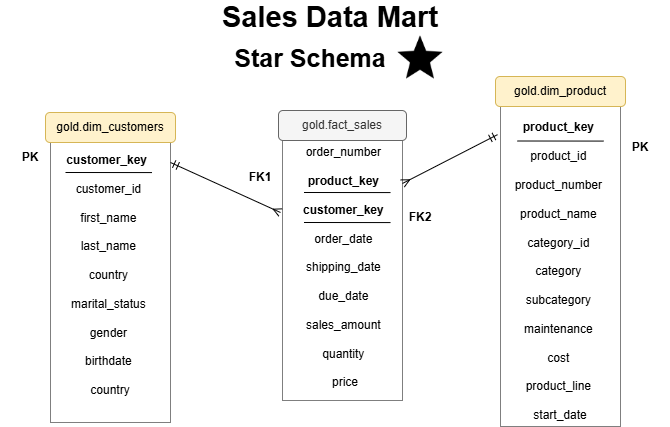

The diagram above was exported from draw.io. Its source (the exported page's mxGraphModel, read from the mxfile embedded in the PNG):
<mxGraphModel dx="856" dy="513" grid="1" gridSize="10" guides="1" tooltips="1" connect="1" arrows="1" fold="1" page="1" pageScale="1" pageWidth="850" pageHeight="1100" math="0" shadow="0">
  <root>
    <mxCell id="0" />
    <mxCell id="1" parent="0" />
    <mxCell id="84X-VkUttxDgahqYdbRc-1" parent="1" style="rounded=0;whiteSpace=wrap;html=1;gradientColor=none;fillColor=none;glass=0;shadow=0;dashed=1;dashPattern=1 1;" value="" vertex="1">
      <mxGeometry height="280" width="120" x="130" y="300" as="geometry" />
    </mxCell>
    <mxCell id="84X-VkUttxDgahqYdbRc-4" parent="1" style="text;html=1;whiteSpace=wrap;strokeColor=none;fillColor=none;align=center;verticalAlign=middle;rounded=0;fontStyle=1;fontSize=29;" value="Sales Data Mart" vertex="1">
      <mxGeometry height="30" width="240" x="290" y="160" as="geometry" />
    </mxCell>
    <mxCell id="84X-VkUttxDgahqYdbRc-5" parent="1" style="text;html=1;whiteSpace=wrap;strokeColor=none;fillColor=none;align=center;verticalAlign=middle;rounded=0;fontStyle=1;fontSize=25;" value="Star Schema" vertex="1">
      <mxGeometry height="30" width="230" x="275" y="200" as="geometry" />
    </mxCell>
    <mxCell id="84X-VkUttxDgahqYdbRc-9" parent="1" style="rounded=1;whiteSpace=wrap;html=1;fillColor=#fff2cc;strokeColor=#d6b656;" value="gold.dim_customers" vertex="1">
      <mxGeometry height="30" width="130" x="125" y="270" as="geometry" />
    </mxCell>
    <mxCell id="84X-VkUttxDgahqYdbRc-10" parent="1" style="rounded=0;whiteSpace=wrap;html=1;gradientColor=none;fillColor=none;glass=0;shadow=0;dashed=1;dashPattern=1 1;" value="" vertex="1">
      <mxGeometry height="260" width="120" x="362" y="298" as="geometry" />
    </mxCell>
    <mxCell id="84X-VkUttxDgahqYdbRc-11" parent="1" style="rounded=1;whiteSpace=wrap;html=1;fillColor=#f5f5f5;fontColor=#333333;strokeColor=#666666;" value="gold.fact_sales" vertex="1">
      <mxGeometry height="30" width="128" x="358" y="268" as="geometry" />
    </mxCell>
    <mxCell id="84X-VkUttxDgahqYdbRc-12" parent="1" style="rounded=0;whiteSpace=wrap;html=1;gradientColor=none;fillColor=none;glass=0;shadow=0;dashed=1;dashPattern=1 1;" value="" vertex="1">
      <mxGeometry height="320" width="120" x="580" y="264" as="geometry" />
    </mxCell>
    <mxCell id="84X-VkUttxDgahqYdbRc-13" parent="1" style="rounded=1;whiteSpace=wrap;html=1;fillColor=#fff2cc;strokeColor=#d6b656;" value="gold.dim_product" vertex="1">
      <mxGeometry height="30" width="130" x="575" y="234" as="geometry" />
    </mxCell>
    <mxCell id="84X-VkUttxDgahqYdbRc-14" parent="1" style="text;html=1;whiteSpace=wrap;strokeColor=none;fillColor=none;align=center;verticalAlign=middle;rounded=0;" value="&lt;b&gt;customer_key&lt;/b&gt;&amp;nbsp;&amp;nbsp;&lt;div&gt;&amp;nbsp;&lt;div&gt;customer_id&amp;nbsp;&lt;/div&gt;&lt;div&gt;&amp;nbsp;&lt;/div&gt;&lt;div&gt;first_name&amp;nbsp;&lt;/div&gt;&lt;div&gt;&amp;nbsp;&lt;/div&gt;&lt;div&gt;last_name&amp;nbsp;&lt;/div&gt;&lt;div&gt;&amp;nbsp;&lt;/div&gt;&lt;div&gt;country&amp;nbsp;&lt;/div&gt;&lt;div&gt;&amp;nbsp;&lt;/div&gt;&lt;div&gt;marital_status&amp;nbsp;&lt;/div&gt;&lt;div&gt;&amp;nbsp;&lt;/div&gt;&lt;div&gt;gender&amp;nbsp;&lt;/div&gt;&lt;div&gt;&amp;nbsp;&lt;/div&gt;&lt;div&gt;birthdate&amp;nbsp;&lt;/div&gt;&lt;div&gt;&amp;nbsp;&lt;/div&gt;&lt;div&gt;country&lt;br&gt;&lt;div&gt;&lt;br&gt;&lt;/div&gt;&lt;/div&gt;&lt;/div&gt;" vertex="1">
      <mxGeometry height="240" width="90" x="145" y="320" as="geometry" />
    </mxCell>
    <mxCell id="84X-VkUttxDgahqYdbRc-15" parent="1" style="text;html=1;whiteSpace=wrap;strokeColor=none;fillColor=none;align=center;verticalAlign=middle;rounded=0;" value="&lt;b&gt;PK&lt;/b&gt;" vertex="1">
      <mxGeometry height="30" width="60" x="80" y="300" as="geometry" />
    </mxCell>
    <mxCell id="84X-VkUttxDgahqYdbRc-16" parent="1" style="text;html=1;whiteSpace=wrap;strokeColor=none;fillColor=none;align=center;verticalAlign=middle;rounded=0;" value="order_number&amp;nbsp;&lt;div&gt;&amp;nbsp;&lt;/div&gt;&lt;div&gt;&lt;b&gt;product_key&amp;nbsp;&lt;/b&gt;&lt;/div&gt;&lt;div&gt;&lt;b&gt;&lt;br&gt;&lt;/b&gt;&lt;/div&gt;&lt;div&gt;&lt;b&gt;customer_key&lt;/b&gt;&amp;nbsp;&lt;/div&gt;&lt;div&gt;&lt;br&gt;&lt;/div&gt;&lt;div&gt;order_date&amp;nbsp;&lt;/div&gt;&lt;div&gt;&lt;br&gt;&lt;/div&gt;&lt;div&gt;shipping_date&amp;nbsp;&lt;/div&gt;&lt;div&gt;&lt;br&gt;&lt;/div&gt;&lt;div&gt;due_date&amp;nbsp;&lt;/div&gt;&lt;div&gt;&lt;br&gt;&lt;/div&gt;&lt;div&gt;sales_amount&amp;nbsp;&lt;/div&gt;&lt;div&gt;&lt;br&gt;&lt;/div&gt;&lt;div&gt;quantity&amp;nbsp;&lt;/div&gt;&lt;div&gt;&lt;br&gt;&lt;/div&gt;&lt;div&gt;price&lt;/div&gt;" vertex="1">
      <mxGeometry height="30" width="60" x="395" y="410" as="geometry" />
    </mxCell>
    <mxCell id="84X-VkUttxDgahqYdbRc-18" parent="1" style="text;html=1;whiteSpace=wrap;strokeColor=none;fillColor=none;align=center;verticalAlign=middle;rounded=0;" value="&lt;b&gt;FK1&lt;/b&gt;" vertex="1">
      <mxGeometry height="30" width="60" x="310" y="320" as="geometry" />
    </mxCell>
    <mxCell id="84X-VkUttxDgahqYdbRc-19" parent="1" style="text;html=1;whiteSpace=wrap;strokeColor=none;fillColor=none;align=center;verticalAlign=middle;rounded=0;" value="&lt;b&gt;FK2&lt;/b&gt;" vertex="1">
      <mxGeometry height="30" width="60" x="470" y="360" as="geometry" />
    </mxCell>
    <mxCell id="84X-VkUttxDgahqYdbRc-20" parent="1" style="text;html=1;whiteSpace=wrap;strokeColor=none;fillColor=none;align=center;verticalAlign=middle;rounded=0;" value="&lt;b&gt;product_key&lt;/b&gt;&amp;nbsp;&lt;div&gt;&lt;br&gt;&lt;/div&gt;&lt;div&gt;product_id&amp;nbsp;&lt;/div&gt;&lt;div&gt;&lt;br&gt;&lt;/div&gt;&lt;div&gt;product_number&amp;nbsp;&lt;/div&gt;&lt;div&gt;&lt;br&gt;&lt;/div&gt;&lt;div&gt;product_name&amp;nbsp;&lt;/div&gt;&lt;div&gt;&lt;br&gt;&lt;/div&gt;&lt;div&gt;category_id&amp;nbsp;&lt;/div&gt;&lt;div&gt;&lt;br&gt;&lt;/div&gt;&lt;div&gt;category&amp;nbsp;&lt;/div&gt;&lt;div&gt;&lt;br&gt;&lt;/div&gt;&lt;div&gt;subcategory&amp;nbsp;&lt;/div&gt;&lt;div&gt;&lt;br&gt;&lt;/div&gt;&lt;div&gt;maintenance&amp;nbsp;&lt;/div&gt;&lt;div&gt;&lt;br&gt;&lt;/div&gt;&lt;div&gt;cost&amp;nbsp;&lt;/div&gt;&lt;div&gt;&lt;br&gt;&lt;/div&gt;&lt;div&gt;product_line&amp;nbsp;&lt;/div&gt;&lt;div&gt;&lt;br&gt;&lt;/div&gt;&lt;div&gt;start_date&lt;/div&gt;" vertex="1">
      <mxGeometry height="30" width="60" x="610" y="414" as="geometry" />
    </mxCell>
    <mxCell id="84X-VkUttxDgahqYdbRc-21" parent="1" style="text;html=1;whiteSpace=wrap;strokeColor=none;fillColor=none;align=center;verticalAlign=middle;rounded=0;" value="&lt;b&gt;PK&lt;/b&gt;" vertex="1">
      <mxGeometry height="30" width="60" x="690" y="290" as="geometry" />
    </mxCell>
    <mxCell id="84X-VkUttxDgahqYdbRc-25" edge="1" parent="1" style="endArrow=none;html=1;rounded=0;entryX=1;entryY=0.042;entryDx=0;entryDy=0;entryPerimeter=0;" value="">
      <mxGeometry height="50" relative="1" width="50" as="geometry">
        <mxPoint x="145" y="330" as="sourcePoint" />
        <mxPoint x="231.51" y="330.08000000000004" as="targetPoint" />
      </mxGeometry>
    </mxCell>
    <mxCell id="84X-VkUttxDgahqYdbRc-26" edge="1" parent="1" style="endArrow=none;html=1;rounded=0;entryX=1;entryY=0.042;entryDx=0;entryDy=0;entryPerimeter=0;" value="">
      <mxGeometry height="50" relative="1" width="50" as="geometry">
        <mxPoint x="383.49" y="350" as="sourcePoint" />
        <mxPoint x="470" y="350.08000000000004" as="targetPoint" />
      </mxGeometry>
    </mxCell>
    <mxCell id="84X-VkUttxDgahqYdbRc-27" edge="1" parent="1" style="endArrow=none;html=1;rounded=0;entryX=1;entryY=0.042;entryDx=0;entryDy=0;entryPerimeter=0;" value="">
      <mxGeometry height="50" relative="1" width="50" as="geometry">
        <mxPoint x="383.49" y="380" as="sourcePoint" />
        <mxPoint x="470" y="380.08000000000004" as="targetPoint" />
      </mxGeometry>
    </mxCell>
    <mxCell id="84X-VkUttxDgahqYdbRc-28" edge="1" parent="1" style="endArrow=none;html=1;rounded=0;entryX=1;entryY=0.042;entryDx=0;entryDy=0;entryPerimeter=0;" value="">
      <mxGeometry height="50" relative="1" width="50" as="geometry">
        <mxPoint x="596.74" y="298.5" as="sourcePoint" />
        <mxPoint x="683.25" y="298.58000000000004" as="targetPoint" />
      </mxGeometry>
    </mxCell>
    <mxCell id="84X-VkUttxDgahqYdbRc-30" edge="1" parent="1" style="endArrow=ERmandOne;html=1;rounded=0;startArrow=ERmany;startFill=0;endFill=0;exitX=0.983;exitY=0.188;exitDx=0;exitDy=0;exitPerimeter=0;entryX=-0.025;entryY=0.088;entryDx=0;entryDy=0;entryPerimeter=0;" target="84X-VkUttxDgahqYdbRc-12" value="">
      <mxGeometry height="50" relative="1" width="50" as="geometry">
        <mxPoint x="482.00000000000006" y="340.96" as="sourcePoint" />
        <mxPoint x="570" y="330" as="targetPoint" />
      </mxGeometry>
    </mxCell>
    <mxCell id="84X-VkUttxDgahqYdbRc-31" edge="1" parent="1" style="endArrow=ERmany;html=1;rounded=0;endFill=0;startArrow=ERmandOne;startFill=0;" value="">
      <mxGeometry height="50" relative="1" width="50" as="geometry">
        <mxPoint x="250" y="320" as="sourcePoint" />
        <mxPoint x="360" y="370" as="targetPoint" />
      </mxGeometry>
    </mxCell>
    <mxCell id="84X-VkUttxDgahqYdbRc-33" parent="1" style="shape=image;verticalLabelPosition=bottom;labelBackgroundColor=default;verticalAlign=top;aspect=fixed;imageAspect=0;image=data:image/png,(base64 omitted: 4136 chars);" value="" vertex="1">
      <mxGeometry height="45" width="45" x="477.5" y="192.5" as="geometry" />
    </mxCell>
  </root>
</mxGraphModel>